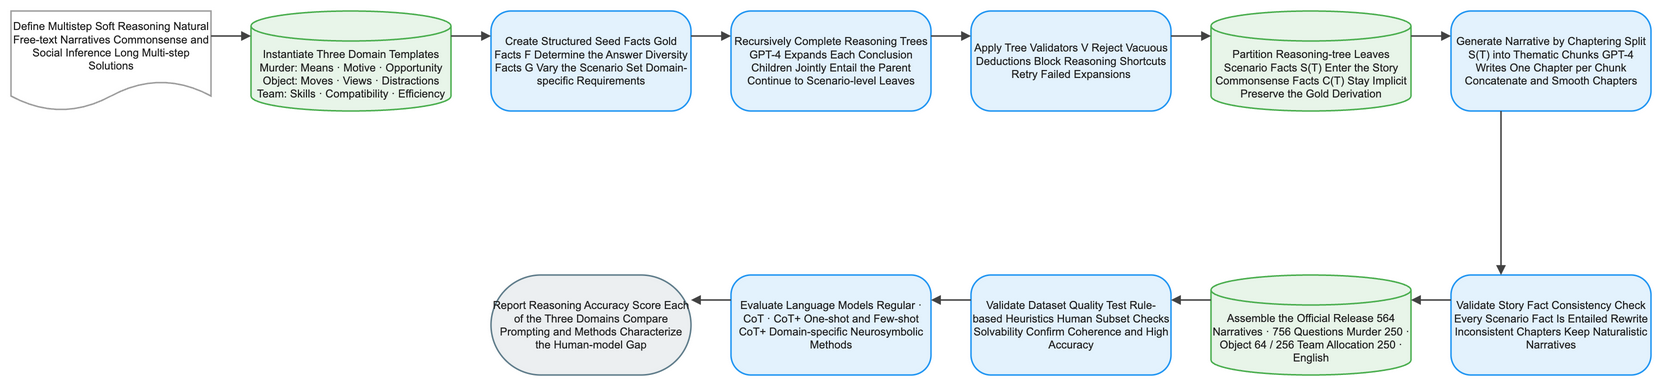

The diagram above was exported from draw.io. Its source (the exported page's mxGraphModel, read from the mxfile embedded in the PNG):
<mxGraphModel dx="1120" dy="720" grid="1" gridSize="8" guides="1" tooltips="1" connect="1" arrows="1" fold="1" page="1" pageScale="1" pageWidth="1640" pageHeight="632" math="1" background="#FFFFFF">
  <root>
    <mxCell id="0" />
    <mxCell id="1" parent="0" />
    <mxCell id="2" value="Define Multistep Soft Reasoning Natural Free-text Narratives Commonsense and Social Inference Long Multi-step Solutions" style="shape=document;boundedLbl=1;html=1;whiteSpace=wrap;fillColor=#FFFFFF;strokeColor=#9E9E9E;strokeWidth=1.5;fontColor=#212121;fontSize=11;fontFamily=Arial, Helvetica, sans-serif;verticalAlign=middle;align=center" vertex="1" parent="1">
      <mxGeometry x="-80" y="184" width="200" height="100" as="geometry" />
    </mxCell>
    <mxCell id="3" value="Instantiate Three Domain Templates Murder: Means · Motive · Opportunity Object: Moves · Views · Distractions Team: Skills · Compatibility · Efficiency" style="shape=cylinder3;boundedLbl=1;backgroundOutline=1;size=15;html=1;whiteSpace=wrap;fillColor=#E8F5E9;strokeColor=#4CAF50;strokeWidth=1.5;fontColor=#212121;fontSize=11;fontFamily=Arial, Helvetica, sans-serif;verticalAlign=middle;align=center" vertex="1" parent="1">
      <mxGeometry x="160" y="184" width="200" height="100" as="geometry" />
    </mxCell>
    <mxCell id="4" value="Create Structured Seed Facts Gold Facts F Determine the Answer Diversity Facts G Vary the Scenario Set Domain-specific Requirements" style="rounded=1;arcSize=20;html=1;whiteSpace=wrap;fillColor=#E3F2FD;strokeColor=#2196F3;strokeWidth=1.5;fontColor=#212121;fontSize=11;fontFamily=Arial, Helvetica, sans-serif;verticalAlign=middle;align=center" vertex="1" parent="1">
      <mxGeometry x="400" y="184" width="200" height="100" as="geometry" />
    </mxCell>
    <mxCell id="5" value="Recursively Complete Reasoning Trees GPT-4 Expands Each Conclusion Children Jointly Entail the Parent Continue to Scenario-level Leaves" style="rounded=1;arcSize=20;html=1;whiteSpace=wrap;fillColor=#E3F2FD;strokeColor=#2196F3;strokeWidth=1.5;fontColor=#212121;fontSize=11;fontFamily=Arial, Helvetica, sans-serif;verticalAlign=middle;align=center" vertex="1" parent="1">
      <mxGeometry x="640" y="184" width="200" height="100" as="geometry" />
    </mxCell>
    <mxCell id="6" value="Apply Tree Validators V Reject Vacuous Deductions Block Reasoning Shortcuts Retry Failed Expansions" style="rounded=1;arcSize=20;html=1;whiteSpace=wrap;fillColor=#E3F2FD;strokeColor=#2196F3;strokeWidth=1.5;fontColor=#212121;fontSize=11;fontFamily=Arial, Helvetica, sans-serif;verticalAlign=middle;align=center" vertex="1" parent="1">
      <mxGeometry x="880" y="184" width="200" height="100" as="geometry" />
    </mxCell>
    <mxCell id="7" value="Partition Reasoning-tree Leaves Scenario Facts S(T) Enter the Story Commonsense Facts C(T) Stay Implicit Preserve the Gold Derivation" style="shape=cylinder3;boundedLbl=1;backgroundOutline=1;size=15;html=1;whiteSpace=wrap;fillColor=#E8F5E9;strokeColor=#4CAF50;strokeWidth=1.5;fontColor=#212121;fontSize=11;fontFamily=Arial, Helvetica, sans-serif;verticalAlign=middle;align=center" vertex="1" parent="1">
      <mxGeometry x="1120" y="184" width="200" height="100" as="geometry" />
    </mxCell>
    <mxCell id="8" value="Generate Narrative by Chaptering Split S(T) into Thematic Chunks GPT-4 Writes One Chapter per Chunk Concatenate and Smooth Chapters" style="rounded=1;arcSize=20;html=1;whiteSpace=wrap;fillColor=#E3F2FD;strokeColor=#2196F3;strokeWidth=1.5;fontColor=#212121;fontSize=11;fontFamily=Arial, Helvetica, sans-serif;verticalAlign=middle;align=center" vertex="1" parent="1">
      <mxGeometry x="1360" y="184" width="200" height="100" as="geometry" />
    </mxCell>
    <mxCell id="9" value="Validate Story Fact Consistency Check Every Scenario Fact Is Entailed Rewrite Inconsistent Chapters Keep Naturalistic Narratives" style="rounded=1;arcSize=20;html=1;whiteSpace=wrap;fillColor=#E3F2FD;strokeColor=#2196F3;strokeWidth=1.5;fontColor=#212121;fontSize=11;fontFamily=Arial, Helvetica, sans-serif;verticalAlign=middle;align=center" vertex="1" parent="1">
      <mxGeometry x="1360" y="448" width="200" height="100" as="geometry" />
    </mxCell>
    <mxCell id="10" value="Assemble the Official Release 564 Narratives · 756 Questions Murder 250 · Object 64 / 256 Team Allocation 250 · English" style="shape=cylinder3;boundedLbl=1;backgroundOutline=1;size=15;html=1;whiteSpace=wrap;fillColor=#E8F5E9;strokeColor=#4CAF50;strokeWidth=1.5;fontColor=#212121;fontSize=11;fontFamily=Arial, Helvetica, sans-serif;verticalAlign=middle;align=center" vertex="1" parent="1">
      <mxGeometry x="1120" y="448" width="200" height="100" as="geometry" />
    </mxCell>
    <mxCell id="11" value="Validate Dataset Quality Test Rule-based Heuristics Human Subset Checks Solvability Confirm Coherence and High Accuracy" style="rounded=1;arcSize=20;html=1;whiteSpace=wrap;fillColor=#E3F2FD;strokeColor=#2196F3;strokeWidth=1.5;fontColor=#212121;fontSize=11;fontFamily=Arial, Helvetica, sans-serif;verticalAlign=middle;align=center" vertex="1" parent="1">
      <mxGeometry x="880" y="448" width="200" height="100" as="geometry" />
    </mxCell>
    <mxCell id="12" value="Evaluate Language Models Regular · CoT · CoT+ One-shot and Few-shot CoT+ Domain-specific Neurosymbolic Methods" style="rounded=1;arcSize=20;html=1;whiteSpace=wrap;fillColor=#E3F2FD;strokeColor=#2196F3;strokeWidth=1.5;fontColor=#212121;fontSize=11;fontFamily=Arial, Helvetica, sans-serif;verticalAlign=middle;align=center" vertex="1" parent="1">
      <mxGeometry x="640" y="448" width="200" height="100" as="geometry" />
    </mxCell>
    <mxCell id="13" value="Report Reasoning Accuracy Score Each of the Three Domains Compare Prompting and Methods Characterize the Human-model Gap" style="rounded=1;arcSize=50;html=1;whiteSpace=wrap;fillColor=#ECEFF1;strokeColor=#607D8B;strokeWidth=1.5;fontColor=#212121;fontSize=11;fontFamily=Arial, Helvetica, sans-serif;verticalAlign=middle;align=center" vertex="1" parent="1">
      <mxGeometry x="400" y="448" width="200" height="100" as="geometry" />
    </mxCell>
    <mxCell id="14" value="" style="edgeStyle=orthogonalEdgeStyle;rounded=0;orthogonalLoop=1;jettySize=auto;html=1;strokeColor=#424242;strokeWidth=1.5;endArrow=block;endFill=1;exitX=1;exitY=0.25;exitDx=0;exitDy=0;entryX=0;entryY=0.25;entryDx=0;entryDy=0;jumpStyle=arc;jumpSize=8" edge="1" parent="1" source="2" target="3">
      <mxGeometry relative="1" as="geometry" />
    </mxCell>
    <mxCell id="15" value="" style="edgeStyle=orthogonalEdgeStyle;rounded=0;orthogonalLoop=1;jettySize=auto;html=1;strokeColor=#424242;strokeWidth=1.5;endArrow=block;endFill=1;exitX=1;exitY=0.25;exitDx=0;exitDy=0;entryX=0;entryY=0.25;entryDx=0;entryDy=0;jumpStyle=arc;jumpSize=8" edge="1" parent="1" source="3" target="4">
      <mxGeometry relative="1" as="geometry" />
    </mxCell>
    <mxCell id="16" value="" style="edgeStyle=orthogonalEdgeStyle;rounded=0;orthogonalLoop=1;jettySize=auto;html=1;strokeColor=#424242;strokeWidth=1.5;endArrow=block;endFill=1;exitX=1;exitY=0.25;exitDx=0;exitDy=0;entryX=0;entryY=0.25;entryDx=0;entryDy=0;jumpStyle=arc;jumpSize=8" edge="1" parent="1" source="4" target="5">
      <mxGeometry relative="1" as="geometry" />
    </mxCell>
    <mxCell id="17" value="" style="edgeStyle=orthogonalEdgeStyle;rounded=0;orthogonalLoop=1;jettySize=auto;html=1;strokeColor=#424242;strokeWidth=1.5;endArrow=block;endFill=1;exitX=1;exitY=0.25;exitDx=0;exitDy=0;entryX=0;entryY=0.25;entryDx=0;entryDy=0;jumpStyle=arc;jumpSize=8" edge="1" parent="1" source="5" target="6">
      <mxGeometry relative="1" as="geometry" />
    </mxCell>
    <mxCell id="18" value="" style="edgeStyle=orthogonalEdgeStyle;rounded=0;orthogonalLoop=1;jettySize=auto;html=1;strokeColor=#424242;strokeWidth=1.5;endArrow=block;endFill=1;exitX=1;exitY=0.25;exitDx=0;exitDy=0;entryX=0;entryY=0.25;entryDx=0;entryDy=0;jumpStyle=arc;jumpSize=8" edge="1" parent="1" source="6" target="7">
      <mxGeometry relative="1" as="geometry" />
    </mxCell>
    <mxCell id="19" value="" style="edgeStyle=orthogonalEdgeStyle;rounded=0;orthogonalLoop=1;jettySize=auto;html=1;strokeColor=#424242;strokeWidth=1.5;endArrow=block;endFill=1;exitX=1;exitY=0.25;exitDx=0;exitDy=0;entryX=0;entryY=0.25;entryDx=0;entryDy=0;jumpStyle=arc;jumpSize=8" edge="1" parent="1" source="7" target="8">
      <mxGeometry relative="1" as="geometry" />
    </mxCell>
    <mxCell id="20" value="" style="edgeStyle=orthogonalEdgeStyle;rounded=0;orthogonalLoop=1;jettySize=auto;html=1;strokeColor=#424242;strokeWidth=1.5;endArrow=block;endFill=1;exitX=0.25;exitY=1;exitDx=0;exitDy=0;entryX=0.25;entryY=0;entryDx=0;entryDy=0;jumpStyle=arc;jumpSize=8" edge="1" parent="1" source="8" target="9">
      <mxGeometry relative="1" as="geometry" />
    </mxCell>
    <mxCell id="21" value="" style="edgeStyle=orthogonalEdgeStyle;rounded=0;orthogonalLoop=1;jettySize=auto;html=1;strokeColor=#424242;strokeWidth=1.5;endArrow=block;endFill=1;exitX=0;exitY=0.25;exitDx=0;exitDy=0;entryX=1;entryY=0.25;entryDx=0;entryDy=0;jumpStyle=arc;jumpSize=8" edge="1" parent="1" source="9" target="10">
      <mxGeometry relative="1" as="geometry" />
    </mxCell>
    <mxCell id="22" value="" style="edgeStyle=orthogonalEdgeStyle;rounded=0;orthogonalLoop=1;jettySize=auto;html=1;strokeColor=#424242;strokeWidth=1.5;endArrow=block;endFill=1;exitX=0;exitY=0.25;exitDx=0;exitDy=0;entryX=1;entryY=0.25;entryDx=0;entryDy=0;jumpStyle=arc;jumpSize=8" edge="1" parent="1" source="10" target="11">
      <mxGeometry relative="1" as="geometry" />
    </mxCell>
    <mxCell id="23" value="" style="edgeStyle=orthogonalEdgeStyle;rounded=0;orthogonalLoop=1;jettySize=auto;html=1;strokeColor=#424242;strokeWidth=1.5;endArrow=block;endFill=1;exitX=0;exitY=0.25;exitDx=0;exitDy=0;entryX=1;entryY=0.25;entryDx=0;entryDy=0;jumpStyle=arc;jumpSize=8" edge="1" parent="1" source="11" target="12">
      <mxGeometry relative="1" as="geometry" />
    </mxCell>
    <mxCell id="24" value="" style="edgeStyle=orthogonalEdgeStyle;rounded=0;orthogonalLoop=1;jettySize=auto;html=1;strokeColor=#424242;strokeWidth=1.5;endArrow=block;endFill=1;exitX=0;exitY=0.25;exitDx=0;exitDy=0;entryX=1;entryY=0.25;entryDx=0;entryDy=0;jumpStyle=arc;jumpSize=8" edge="1" parent="1" source="12" target="13">
      <mxGeometry relative="1" as="geometry" />
    </mxCell>
  </root>
</mxGraphModel>